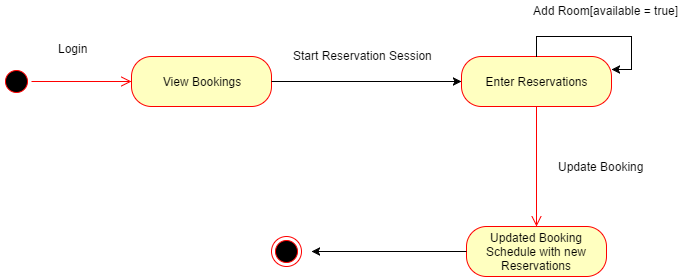

The diagram above was exported from draw.io. Its source (the exported page's mxGraphModel, read from the mxfile embedded in the PNG):
<mxGraphModel dx="790" dy="461" grid="1" gridSize="10" guides="1" tooltips="1" connect="1" arrows="1" fold="1" page="1" pageScale="1" pageWidth="850" pageHeight="1100" background="#ffffff" math="0" shadow="0">
  <root>
    <mxCell id="0" />
    <mxCell id="1" parent="0" />
    <mxCell id="40254a2fe94ffb7a-1" value="" style="ellipse;html=1;shape=startState;fillColor=#000000;strokeColor=#ff0000;" vertex="1" parent="1">
      <mxGeometry x="60" y="160" width="30" height="30" as="geometry" />
    </mxCell>
    <mxCell id="40254a2fe94ffb7a-2" value="" style="edgeStyle=orthogonalEdgeStyle;html=1;verticalAlign=bottom;endArrow=open;endSize=8;strokeColor=#ff0000;" edge="1" parent="1" source="40254a2fe94ffb7a-1">
      <mxGeometry relative="1" as="geometry">
        <mxPoint x="190" y="175" as="targetPoint" />
      </mxGeometry>
    </mxCell>
    <mxCell id="40254a2fe94ffb7a-4" value="View Bookings" style="rounded=1;whiteSpace=wrap;html=1;arcSize=40;fillColor=#ffffc0;strokeColor=#ff0000;" vertex="1" parent="1">
      <mxGeometry x="190" y="150" width="140" height="50" as="geometry" />
    </mxCell>
    <mxCell id="40254a2fe94ffb7a-6" value="Enter Reservations" style="rounded=1;whiteSpace=wrap;html=1;arcSize=40;fillColor=#ffffc0;strokeColor=#ff0000;" vertex="1" parent="1">
      <mxGeometry x="520" y="150" width="150" height="50" as="geometry" />
    </mxCell>
    <mxCell id="40254a2fe94ffb7a-7" value="" style="edgeStyle=orthogonalEdgeStyle;html=1;verticalAlign=bottom;endArrow=open;endSize=8;strokeColor=#ff0000;" edge="1" parent="1" source="40254a2fe94ffb7a-6">
      <mxGeometry relative="1" as="geometry">
        <mxPoint x="595" y="320" as="targetPoint" />
      </mxGeometry>
    </mxCell>
    <mxCell id="40254a2fe94ffb7a-9" style="edgeStyle=orthogonalEdgeStyle;rounded=0;html=1;exitX=1;exitY=0.5;entryX=0;entryY=0.5;jettySize=auto;orthogonalLoop=1;" edge="1" parent="1" source="40254a2fe94ffb7a-4" target="40254a2fe94ffb7a-6">
      <mxGeometry relative="1" as="geometry" />
    </mxCell>
    <mxCell id="40254a2fe94ffb7a-14" style="edgeStyle=orthogonalEdgeStyle;rounded=0;html=1;entryX=1;entryY=0.25;jettySize=auto;orthogonalLoop=1;" edge="1" parent="1" source="40254a2fe94ffb7a-6" target="40254a2fe94ffb7a-6">
      <mxGeometry relative="1" as="geometry" />
    </mxCell>
    <mxCell id="40254a2fe94ffb7a-15" value="Add Room[available = true]" style="text;html=1;resizable=0;points=[];autosize=1;align=left;verticalAlign=top;spacingTop=-4;" vertex="1" parent="1">
      <mxGeometry x="590" y="95" width="160" height="20" as="geometry" />
    </mxCell>
    <mxCell id="40254a2fe94ffb7a-16" value="Start Reservation Session" style="text;html=1;resizable=0;points=[];autosize=1;align=left;verticalAlign=top;spacingTop=-4;" vertex="1" parent="1">
      <mxGeometry x="350" y="140" width="150" height="20" as="geometry" />
    </mxCell>
    <mxCell id="40254a2fe94ffb7a-17" value="&lt;div&gt;Update Booking&lt;/div&gt;" style="text;html=1;resizable=0;points=[];autosize=1;align=left;verticalAlign=top;spacingTop=-4;" vertex="1" parent="1">
      <mxGeometry x="615" y="251" width="100" height="20" as="geometry" />
    </mxCell>
    <mxCell id="40254a2fe94ffb7a-19" value="Updated Booking Schedule with new Reservations" style="rounded=1;whiteSpace=wrap;html=1;arcSize=40;fillColor=#ffffc0;strokeColor=#ff0000;" vertex="1" parent="1">
      <mxGeometry x="525" y="320" width="140" height="50" as="geometry" />
    </mxCell>
    <mxCell id="40254a2fe94ffb7a-21" style="edgeStyle=orthogonalEdgeStyle;rounded=0;html=1;jettySize=auto;orthogonalLoop=1;" edge="1" parent="1" source="40254a2fe94ffb7a-19">
      <mxGeometry relative="1" as="geometry">
        <mxPoint x="370" y="345" as="targetPoint" />
      </mxGeometry>
    </mxCell>
    <mxCell id="40254a2fe94ffb7a-22" value="" style="ellipse;html=1;shape=endState;fillColor=#000000;strokeColor=#ff0000;" vertex="1" parent="1">
      <mxGeometry x="330" y="330" width="30" height="30" as="geometry" />
    </mxCell>
    <mxCell id="40254a2fe94ffb7a-23" value="Login" style="text;html=1;resizable=0;points=[];autosize=1;align=left;verticalAlign=top;spacingTop=-4;" vertex="1" parent="1">
      <mxGeometry x="115" y="133" width="40" height="20" as="geometry" />
    </mxCell>
  </root>
</mxGraphModel>